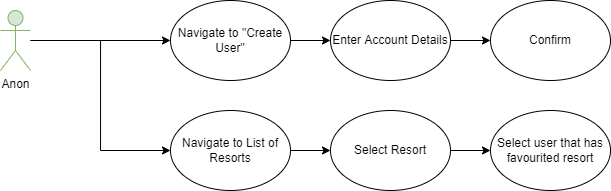

The diagram above was exported from draw.io. Its source (the exported page's mxGraphModel, read from the mxfile embedded in the PNG):
<mxGraphModel dx="1087" dy="570" grid="1" gridSize="10" guides="1" tooltips="1" connect="1" arrows="1" fold="1" page="1" pageScale="1" pageWidth="850" pageHeight="1100" math="0" shadow="0">
  <root>
    <mxCell id="0" />
    <mxCell id="1" parent="0" />
    <mxCell id="r89sZ9u6KjVSFdFSQxZI-1" style="edgeStyle=orthogonalEdgeStyle;rounded=0;orthogonalLoop=1;jettySize=auto;html=1;entryX=0;entryY=0.5;entryDx=0;entryDy=0;" edge="1" parent="1" source="r89sZ9u6KjVSFdFSQxZI-2" target="r89sZ9u6KjVSFdFSQxZI-4">
      <mxGeometry relative="1" as="geometry" />
    </mxCell>
    <mxCell id="r89sZ9u6KjVSFdFSQxZI-21" style="edgeStyle=orthogonalEdgeStyle;rounded=0;orthogonalLoop=1;jettySize=auto;html=1;entryX=0;entryY=0.5;entryDx=0;entryDy=0;" edge="1" parent="1" source="r89sZ9u6KjVSFdFSQxZI-2" target="r89sZ9u6KjVSFdFSQxZI-17">
      <mxGeometry relative="1" as="geometry" />
    </mxCell>
    <mxCell id="r89sZ9u6KjVSFdFSQxZI-2" value="Anon" style="shape=umlActor;verticalLabelPosition=bottom;verticalAlign=top;html=1;outlineConnect=0;fillColor=#d5e8d4;strokeColor=#82b366;" vertex="1" parent="1">
      <mxGeometry x="100" y="110" width="30" height="60" as="geometry" />
    </mxCell>
    <mxCell id="r89sZ9u6KjVSFdFSQxZI-3" style="edgeStyle=orthogonalEdgeStyle;rounded=0;orthogonalLoop=1;jettySize=auto;html=1;entryX=0;entryY=0.5;entryDx=0;entryDy=0;" edge="1" parent="1" source="r89sZ9u6KjVSFdFSQxZI-4" target="r89sZ9u6KjVSFdFSQxZI-8">
      <mxGeometry relative="1" as="geometry" />
    </mxCell>
    <mxCell id="r89sZ9u6KjVSFdFSQxZI-4" value="Navigate to &quot;Create User&quot;" style="ellipse;whiteSpace=wrap;html=1;" vertex="1" parent="1">
      <mxGeometry x="270" y="100" width="120" height="80" as="geometry" />
    </mxCell>
    <mxCell id="r89sZ9u6KjVSFdFSQxZI-5" style="edgeStyle=orthogonalEdgeStyle;rounded=0;orthogonalLoop=1;jettySize=auto;html=1;" edge="1" parent="1" source="r89sZ9u6KjVSFdFSQxZI-8" target="r89sZ9u6KjVSFdFSQxZI-11">
      <mxGeometry relative="1" as="geometry" />
    </mxCell>
    <mxCell id="r89sZ9u6KjVSFdFSQxZI-8" value="Enter Account Details" style="ellipse;whiteSpace=wrap;html=1;" vertex="1" parent="1">
      <mxGeometry x="430" y="100" width="120" height="80" as="geometry" />
    </mxCell>
    <mxCell id="r89sZ9u6KjVSFdFSQxZI-11" value="Confirm" style="ellipse;whiteSpace=wrap;html=1;" vertex="1" parent="1">
      <mxGeometry x="590" y="100" width="120" height="80" as="geometry" />
    </mxCell>
    <mxCell id="r89sZ9u6KjVSFdFSQxZI-16" style="edgeStyle=orthogonalEdgeStyle;rounded=0;orthogonalLoop=1;jettySize=auto;html=1;entryX=0;entryY=0.5;entryDx=0;entryDy=0;" edge="1" parent="1" source="r89sZ9u6KjVSFdFSQxZI-17" target="r89sZ9u6KjVSFdFSQxZI-19">
      <mxGeometry relative="1" as="geometry" />
    </mxCell>
    <mxCell id="r89sZ9u6KjVSFdFSQxZI-17" value="Navigate to List of Resorts" style="ellipse;whiteSpace=wrap;html=1;" vertex="1" parent="1">
      <mxGeometry x="270" y="210" width="120" height="80" as="geometry" />
    </mxCell>
    <mxCell id="r89sZ9u6KjVSFdFSQxZI-18" style="edgeStyle=orthogonalEdgeStyle;rounded=0;orthogonalLoop=1;jettySize=auto;html=1;" edge="1" parent="1" source="r89sZ9u6KjVSFdFSQxZI-19" target="r89sZ9u6KjVSFdFSQxZI-20">
      <mxGeometry relative="1" as="geometry" />
    </mxCell>
    <mxCell id="r89sZ9u6KjVSFdFSQxZI-19" value="Select Resort" style="ellipse;whiteSpace=wrap;html=1;" vertex="1" parent="1">
      <mxGeometry x="430" y="210" width="120" height="80" as="geometry" />
    </mxCell>
    <mxCell id="r89sZ9u6KjVSFdFSQxZI-20" value="Select user that has favourited resort" style="ellipse;whiteSpace=wrap;html=1;" vertex="1" parent="1">
      <mxGeometry x="590" y="210" width="120" height="80" as="geometry" />
    </mxCell>
  </root>
</mxGraphModel>